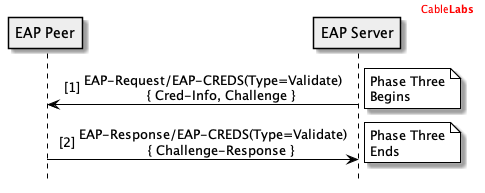

The diagram above was rendered by PlantUML. Its source (embedded in the PNG):
@startuml

header
<font color="red">Cable<b>Labs</b></font>
endheader

hide footbox

skinparam sequenceMessageAlign center
skinparam NoteBorderColor black

skinparam sequence {
	borderColor black
	ArrowColor black
	ActorBorderColor black
	ParticipantBorderColor black
	LifeLineBorderColor black
	LifeLineBackgroundColor white
}

Participant "EAP Peer" as P #eee
Participant "EAP Server" as S #eee

autonumber 1 "[##]"
S->P: EAP-Request/EAP-CREDS(Type=Validate)\n    { Cred-Info, Challenge }
note right #fff: Phase Three\nBegins

P->S: EAP-Response/EAP-CREDS(Type=Validate)\n    { Challenge-Response }

note right #fff: Phase Three\nEnds


@enduml